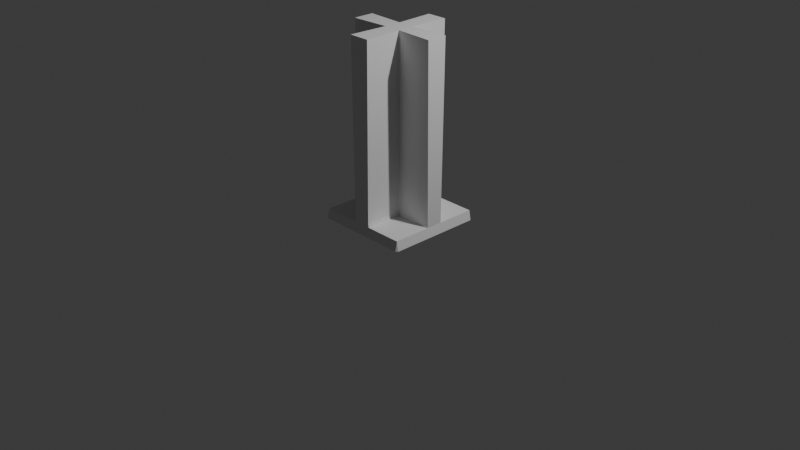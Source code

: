 # Source: FI-009_SupportBeam_Base.blend  (saved by Blender 4.2.66; exported with 4.5.12 LTS)
import bpy
from mathutils import Matrix  # noqa: F401  (used for matrix-valued properties, if any)

bpy.ops.wm.read_factory_settings(use_empty=True)
scene = bpy.context.scene
scene.name = 'Scene'

# ---- collections
col_collection = bpy.data.collections.new('Collection'); scene.collection.children.link(col_collection)
col_export = bpy.data.collections.new('Export'); scene.collection.children.link(col_export)

# ---- materials (node trees are filled in below, after node groups)
mat_material_001 = bpy.data.materials.new('Material.001')
mat_material_001.alpha_threshold = 0.0
mat_material_001.roughness = 0.5
mat_material_001.line_color = (0.0, 0.0, 0.0, 1.0)

# ---- material node trees
mat_material_001.use_nodes = True; mat_material_001.node_tree.nodes.clear()
_N = mat_material_001.node_tree.nodes; _L = mat_material_001.node_tree.links
n0 = _N.new('ShaderNodeOutputMaterial'); n0.name = 'Material Output'; n0.location = (300, 300)
n1 = _N.new('ShaderNodeBsdfPrincipled'); n1.name = 'Principled BSDF'; n1.location = (10, 300)
n1.inputs[3].default_value = 1.45
_L.new(n1.outputs[0], n0.inputs[0])
n0.is_active_output = True

# ---- world
world_world = bpy.data.worlds.new('World'); scene.world = world_world
world_world.use_nodes = True; world_world.node_tree.nodes.clear()
_N = world_world.node_tree.nodes; _L = world_world.node_tree.links
n0 = _N.new('ShaderNodeOutputWorld'); n0.name = 'World Output'; n0.location = (300, 300)
n1 = _N.new('ShaderNodeBackground'); n1.name = 'Background'; n1.location = (10, 300)
n1.inputs[0].default_value = (0.05088, 0.05088, 0.05088, 1.0)
_L.new(n1.outputs[0], n0.inputs[0])
n0.is_active_output = True
world_world.color = (0.05088, 0.05088, 0.05088)
world_world.sun_shadow_jitter_overblur = 0.0

# ---- cameras
cam_camera = bpy.data.cameras.new('Camera')
cam_camera.clip_end = 100.0
cam_camera.ortho_scale = 7.314

# ---- lights
light_light = bpy.data.lights.new('Light', 'POINT')
light_light.energy = 1000.0
light_light.shadow_soft_size = 0.1

# ---- meshes
me_cube_001 = bpy.data.meshes.new('Cube.001')
me_cube_001.from_pydata([(0.5, 0.5194, -0.8007), (0.5206, 0.4989, -0.8007), (0.5001, 0.499, -0.8028), (-0.09026, -0.097, -0.6596), (-0.09844, -0.08877, -0.6596), (-0.09844, -0.097, -0.6975), (0.5002, -0.5002, -0.8028), (0.5206, -0.5, -0.8007), (0.5, -0.5206, -0.8007), (-0.09026, 0.09984, -0.6596), (-0.09844, 0.09984, -0.6975), (-0.09844, 0.09169, -0.6596), (-0.4989, 0.5194, -0.8007), (-0.499, 0.499, -0.8028), (-0.5194, 0.4989, -0.8007), (0.09959, -0.097, -0.6975), (0.09959, -0.08877, -0.6596), (0.09141, -0.097, -0.6596), (-0.5194, -0.5, -0.8007), (-0.499, -0.5002, -0.8028), (-0.4989, -0.5206, -0.8007), (0.09499, 0.09654, -0.6975), (0.08671, 0.09654, -0.6596), (0.09499, 0.08832, -0.6596), (0.09484, 0.08856, 1.159), (0.08695, 0.09639, 1.159), (0.08655, 0.08815, 1.197), (0.1063, 0.4915, 1.159), (0.1071, 0.4997, 1.197), (0.1071, 0.4997, 1.197), (0.5009, 0.1086, 1.197), (0.4926, 0.1078, 1.159), (0.5009, 0.1086, 1.197), (0.5008, 0.4995, -0.6975), (0.4925, 0.4913, -0.6975), (0.5008, 0.4995, -0.6975), (0.4926, 0.09639, -0.6975), (0.4926, 0.08856, -0.6596), (0.5009, 0.08815, -0.6975), (0.08695, 0.4915, -0.6596), (0.09483, 0.4915, -0.6975), (0.08655, 0.4997, -0.6975), (-0.1105, 0.4996, 1.197), (-0.1097, 0.4914, 1.159), (-0.1105, 0.4996, 1.197), (-0.4915, 0.1111, 1.159), (-0.4997, 0.112, 1.197), (-0.4997, 0.112, 1.197), (-0.0905, 0.09969, 1.159), (-0.09829, 0.09193, 1.159), (-0.09009, 0.09152, 1.197), (-0.4915, 0.09193, -0.6596), (-0.4915, 0.09968, -0.6975), (-0.4997, 0.09152, -0.6975), (-0.4913, 0.4913, -0.6975), (-0.4995, 0.4994, -0.6975), (-0.4995, 0.4994, -0.6975), (-0.09828, 0.4914, -0.6975), (-0.0905, 0.4914, -0.6596), (-0.09009, 0.4996, -0.6975), (-0.4997, -0.1092, 1.197), (-0.4915, -0.1084, 1.159), (-0.4997, -0.1092, 1.197), (-0.1098, -0.4926, 1.159), (-0.1106, -0.5009, 1.197), (-0.1106, -0.5009, 1.197), (-0.09829, -0.08901, 1.159), (-0.0905, -0.09685, 1.159), (-0.09009, -0.0886, 1.197), (-0.4913, -0.4925, -0.6975), (-0.4995, -0.5007, -0.6975), (-0.4995, -0.5007, -0.6975), (-0.0905, -0.4926, -0.6596), (-0.09828, -0.4926, -0.6975), (-0.09009, -0.5009, -0.6975), (-0.4915, -0.08901, -0.6596), (-0.4997, -0.0886, -0.6975), (-0.4915, -0.09685, -0.6975), (0.1118, -0.5009, 1.197), (0.111, -0.4926, 1.159), (0.1118, -0.5009, 1.197), (0.4926, -0.1082, 1.159), (0.5008, -0.1091, 1.197), (0.5008, -0.1091, 1.197), (0.09944, -0.08901, 1.159), (0.09124, -0.0886, 1.197), (0.09165, -0.09685, 1.159), (0.5006, -0.5007, -0.6975), (0.4924, -0.4925, -0.6975), (0.5006, -0.5007, -0.6975), (0.09944, -0.4926, -0.6975), (0.09165, -0.4926, -0.6596), (0.09124, -0.5009, -0.6975), (0.4926, -0.09685, -0.6975), (0.5008, -0.0886, -0.6975), (0.4926, -0.08901, -0.6596)], [], [(58, 9, 48, 43), (15, 90, 88, 93), (87, 7, 1, 35, 38, 30, 82, 94), (63, 67, 3, 72), (13, 2, 6, 19), (27, 25, 22, 39), (83, 32, 26, 29, 44, 50, 47, 62, 68, 65, 80, 85), (37, 23, 24, 31), (54, 52, 10, 57), (60, 46, 53, 56, 14, 18, 70, 76), (45, 49, 11, 51), (75, 4, 66, 61), (73, 5, 77, 69), (64, 74, 71, 20, 8, 89, 92, 78), (84, 16, 95, 81), (91, 17, 86, 79), (40, 21, 36, 34), (0, 1, 2), (3, 4, 5), (6, 7, 8), (9, 10, 11), (12, 13, 14), (15, 16, 17), (18, 19, 20), (21, 22, 23), (24, 25, 26), (27, 28, 29), (30, 31, 32), (33, 34, 35), (36, 37, 38), (39, 40, 41), (42, 43, 44), (45, 46, 47), (48, 49, 50), (51, 52, 53), (54, 55, 56), (57, 58, 59), (60, 61, 62), (63, 64, 65), (66, 67, 68), (69, 70, 71), (72, 73, 74), (75, 76, 77), (78, 79, 80), (81, 82, 83), (84, 85, 86), (87, 88, 89), (90, 91, 92), (93, 94, 95), (83, 85, 84, 81), (32, 83, 82, 30), (26, 32, 31, 24), (25, 27, 29, 26), (28, 42, 44, 29), (43, 48, 50, 44), (47, 50, 49, 45), (46, 60, 62, 47), (61, 66, 68, 62), (65, 68, 67, 63), (64, 78, 80, 65), (79, 86, 85, 80), (63, 72, 74, 64), (71, 74, 73, 69), (20, 71, 70, 18), (8, 20, 19, 6), (7, 87, 89, 8), (88, 90, 92, 89), (78, 92, 91, 79), (60, 76, 75, 61), (45, 51, 53, 46), (52, 54, 56, 53), (14, 56, 55, 12), (13, 19, 18, 14), (69, 77, 76, 70), (2, 13, 12, 0), (1, 7, 6, 2), (87, 94, 93, 88), (0, 33, 35, 1), (34, 36, 38, 35), (30, 38, 37, 31), (81, 95, 94, 82), (54, 57, 59, 55), (42, 59, 58, 43), (27, 39, 41, 28), (33, 41, 40, 34), (23, 37, 36, 21), (22, 25, 24, 23), (21, 40, 39, 22), (11, 49, 48, 9), (10, 52, 51, 11), (9, 58, 57, 10), (5, 73, 72, 3), (4, 75, 77, 5), (3, 67, 66, 4), (17, 91, 90, 15), (16, 84, 86, 17), (15, 93, 95, 16), (59, 42, 28, 41, 33, 0, 12, 55)])
_uv = me_cube_001.uv_layers.new(name='UVMap')
_uv.uv.foreach_set('vector', [0.38, 0.6252, 0.38, 0.7475, 0.6193, 0.7475, 0.6193, 0.6252, 0.1276, 0.5026, 0.1276, 0.6261, 0.2502, 0.6261, 0.2502, 0.5026, 0.3882, 0.75, 0.3753, 0.7451, 0.3753, 0.5049, 0.3882, 0.5, 0.3882, 0.5988, 0.625, 0.5988, 0.625, 0.651, 0.3882, 0.651, 0.6193, 0.6261, 0.6193, 0.5026, 0.38, 0.5026, 0.38, 0.6261, 0.13, 0.505, 0.37, 0.505, 0.37, 0.745, 0.13, 0.745, 0.6193, 0.1259, 0.6193, 0.002569, 0.38, 0.002568, 0.38, 0.1259, 0.625, 0.651, 0.625, 0.5988, 0.7245, 0.5988, 0.7245, 0.5, 0.7766, 0.5, 0.7766, 0.598, 0.875, 0.598, 0.875, 0.651, 0.7766, 0.651, 0.7766, 0.75, 0.7234, 0.75, 0.7234, 0.651, 0.38, 0.8733, 0.38, 0.9974, 0.6193, 0.9974, 0.6193, 0.8733, 0.2498, 0.6252, 0.2498, 0.7475, 0.3724, 0.7475, 0.3724, 0.6252, 0.625, 0.09902, 0.625, 0.152, 0.3882, 0.152, 0.3882, 0.25, 0.3753, 0.2451, 0.3753, 0.004946, 0.3882, 0.0, 0.3882, 0.09902, 0.6193, 0.8752, 0.6193, 0.7526, 0.38, 0.7526, 0.38, 0.8752, 0.38, 0.3748, 0.38, 0.4974, 0.6193, 0.4974, 0.6193, 0.3748, 0.3724, 0.6261, 0.3724, 0.5026, 0.2498, 0.5026, 0.2498, 0.6261, 0.625, 0.9016, 0.3882, 0.9016, 0.3882, 1.0, 0.3753, 0.9951, 0.3753, 0.7549, 0.3882, 0.75, 0.3882, 0.8484, 0.625, 0.8484, 0.6193, 0.2526, 0.38, 0.2526, 0.38, 0.3752, 0.6193, 0.3752, 0.38, 0.1239, 0.38, 0.2474, 0.6193, 0.2474, 0.6193, 0.1239, 0.1276, 0.6241, 0.1276, 0.7474, 0.2517, 0.7474, 0.2517, 0.6241, 0.37, 0.5001, 0.3749, 0.505, 0.37, 0.505, 0.375, 0.5026, 0.3724, 0.5, 0.3724, 0.5026, 0.37, 0.745, 0.3749, 0.745, 0.37, 0.7499, 0.375, 0.7475, 0.3724, 0.7475, 0.3724, 0.75, 0.13, 0.5001, 0.13, 0.505, 0.1251, 0.505, 0.375, 0.2474, 0.38, 0.2499, 0.38, 0.2474, 0.1251, 0.745, 0.13, 0.745, 0.13, 0.7499, 0.375, 0.9974, 0.38, 0.9999, 0.38, 0.9974, 0.7225, 0.5988, 0.7245, 0.5969, 0.7245, 0.5988, 0.6204, 0.4004, 0.625, 0.4005, 0.625, 0.4005, 0.625, 0.5988, 0.6205, 0.5989, 0.625, 0.5988, 0.3882, 0.5, 0.3882, 0.498, 0.3882, 0.5, 0.3882, 0.5969, 0.3931, 0.5989, 0.3882, 0.5988, 0.3931, 0.4005, 0.3882, 0.4025, 0.3882, 0.4005, 0.625, 0.3484, 0.6204, 0.3485, 0.625, 0.3484, 0.6204, 0.1519, 0.625, 0.152, 0.625, 0.152, 0.7766, 0.596, 0.7786, 0.598, 0.7766, 0.598, 0.3931, 0.152, 0.3882, 0.154, 0.3882, 0.152, 0.3882, 0.252, 0.3882, 0.25, 0.3882, 0.25, 0.3882, 0.3464, 0.3931, 0.3484, 0.3882, 0.3484, 0.625, 0.09902, 0.6204, 0.09912, 0.625, 0.09902, 0.6204, 0.9015, 0.625, 0.9016, 0.625, 0.9016, 0.7786, 0.651, 0.7766, 0.653, 0.7766, 0.651, 0.3882, 0.001979, 0.3882, 0.0, 0.3882, 0.0, 0.3931, 0.9016, 0.3882, 0.9036, 0.3882, 0.9016, 0.3931, 0.09903, 0.3882, 0.09902, 0.3882, 0.09704, 0.625, 0.8484, 0.6204, 0.8485, 0.625, 0.8484, 0.6204, 0.6509, 0.625, 0.651, 0.625, 0.651, 0.7214, 0.651, 0.7234, 0.651, 0.7234, 0.653, 0.3882, 0.75, 0.3882, 0.748, 0.3882, 0.75, 0.3882, 0.8464, 0.3931, 0.8484, 0.3882, 0.8484, 0.3882, 0.653, 0.3882, 0.651, 0.3931, 0.651, 0.625, 0.651, 0.7234, 0.651, 0.7214, 0.651, 0.627, 0.651, 0.625, 0.5988, 0.625, 0.651, 0.625, 0.651, 0.625, 0.5988, 0.7245, 0.5988, 0.625, 0.5988, 0.627, 0.5988, 0.7225, 0.5988, 0.7245, 0.5969, 0.7245, 0.502, 0.7245, 0.5, 0.7245, 0.5988, 0.625, 0.4005, 0.625, 0.3484, 0.625, 0.3484, 0.625, 0.4005, 0.7766, 0.502, 0.7766, 0.596, 0.7766, 0.598, 0.7766, 0.5, 0.875, 0.598, 0.7766, 0.598, 0.7786, 0.598, 0.873, 0.598, 0.625, 0.152, 0.625, 0.09902, 0.625, 0.09902, 0.625, 0.152, 0.873, 0.651, 0.7786, 0.651, 0.7766, 0.651, 0.875, 0.651, 0.7766, 0.75, 0.7766, 0.651, 0.7766, 0.653, 0.7766, 0.748, 0.625, 0.9016, 0.625, 0.8484, 0.625, 0.8484, 0.625, 0.9016, 0.7234, 0.748, 0.7234, 0.653, 0.7234, 0.651, 0.7234, 0.75, 0.6203, 0.9016, 0.3929, 0.9016, 0.3882, 0.9016, 0.625, 0.9016, 0.3882, 1.0, 0.3882, 0.9016, 0.3882, 0.9036, 0.3882, 0.998, 0.3769, 0.0, 0.3882, 0.0, 0.3882, 0.0, 0.3753, 0.004946, 0.37, 0.75, 0.13, 0.75, 0.13, 0.745, 0.37, 0.745, 0.3753, 0.7451, 0.3882, 0.75, 0.3882, 0.75, 0.3753, 0.7549, 0.3882, 0.752, 0.3882, 0.8464, 0.3882, 0.8484, 0.3882, 0.75, 0.625, 0.8484, 0.3882, 0.8484, 0.3929, 0.8484, 0.6203, 0.8484, 0.625, 0.09902, 0.3882, 0.09902, 0.3929, 0.09902, 0.6203, 0.09902, 0.6203, 0.152, 0.3929, 0.152, 0.3882, 0.152, 0.625, 0.152, 0.3882, 0.154, 0.3882, 0.248, 0.3882, 0.25, 0.3882, 0.152, 0.3753, 0.2451, 0.3882, 0.25, 0.3882, 0.25, 0.3753, 0.2549, 0.13, 0.505, 0.13, 0.745, 0.125, 0.745, 0.125, 0.505, 0.3882, 0.001979, 0.3882, 0.09704, 0.3882, 0.09902, 0.3882, 0.0, 0.37, 0.505, 0.13, 0.505, 0.13, 0.5, 0.37, 0.5, 0.3753, 0.5049, 0.3753, 0.7451, 0.37, 0.745, 0.37, 0.505, 0.3882, 0.75, 0.3882, 0.651, 0.3882, 0.653, 0.3882, 0.748, 0.3753, 0.4951, 0.3882, 0.5, 0.3882, 0.5, 0.3753, 0.5049, 0.3882, 0.502, 0.3882, 0.5969, 0.3882, 0.5988, 0.3882, 0.5, 0.625, 0.5988, 0.3882, 0.5988, 0.3929, 0.5988, 0.6203, 0.5988, 0.6203, 0.651, 0.3929, 0.651, 0.3882, 0.651, 0.625, 0.651, 0.3882, 0.252, 0.3882, 0.3464, 0.3882, 0.3484, 0.3882, 0.25, 0.625, 0.3484, 0.3882, 0.3484, 0.3929, 0.3484, 0.6203, 0.3484, 0.6203, 0.4005, 0.3929, 0.4005, 0.3882, 0.4005, 0.625, 0.4005, 0.3882, 0.5, 0.3882, 0.4005, 0.3882, 0.4025, 0.3882, 0.498, 0.38, 0.9974, 0.38, 0.8733, 0.375, 0.8733, 0.375, 0.9974, 0.38, 1.0, 0.6193, 1.0, 0.6193, 0.9974, 0.38, 0.9974, 0.375, 0.002566, 0.375, 0.1259, 0.38, 0.1259, 0.38, 0.002568, 0.38, 0.7526, 0.6193, 0.7526, 0.6193, 0.7475, 0.38, 0.7475, 0.3724, 0.7475, 0.2498, 0.7475, 0.2498, 0.75, 0.3724, 0.75, 0.38, 0.7475, 0.38, 0.6252, 0.3724, 0.6252, 0.3724, 0.7475, 0.3724, 0.5026, 0.3724, 0.6261, 0.38, 0.6261, 0.38, 0.5026, 0.3724, 0.5, 0.2498, 0.5, 0.2498, 0.5026, 0.3724, 0.5026, 0.38, 0.5026, 0.6193, 0.5026, 0.6193, 0.4974, 0.38, 0.4974, 0.38, 0.2474, 0.38, 0.1239, 0.375, 0.1239, 0.375, 0.2474, 0.38, 0.2526, 0.6193, 0.2526, 0.6193, 0.2474, 0.38, 0.2474, 0.375, 0.2526, 0.375, 0.3752, 0.38, 0.3752, 0.38, 0.2526, 0.3882, 0.3484, 0.625, 0.3484, 0.625, 0.4005, 0.3882, 0.4005, 0.3882, 0.5, 0.3753, 0.4951, 0.3753, 0.2549, 0.3882, 0.25])
me_cube_001.materials.append(mat_material_001)
me_cube_001.use_mirror_vertex_groups = False
me_cube_001.update()

# ---- objects
ob_supportbeam_base = bpy.data.objects.new('supportbeam_base', me_cube_001)
ob_light = bpy.data.objects.new('Light', light_light)
ob_camera = bpy.data.objects.new('Camera', cam_camera)

# ---- transforms, parenting, visibility, modifiers, constraints
ob_supportbeam_base.location = (-0.0005603, 0.0, 0.8028)
ob_supportbeam_base.lock_rotations_4d = False
ob_supportbeam_base.empty_display_type = 'ARROWS'
ob_supportbeam_base.lineart.crease_threshold = 0.0
ob_light.location = (4.076, 1.005, 5.904)
ob_light.rotation_euler = (0.6503, 0.05522, 1.866)
ob_light.lock_rotations_4d = False
ob_light.empty_display_type = 'ARROWS'
ob_light.color = (0.0, 0.0, 0.0, 0.0)
ob_light.lineart.crease_threshold = 0.0
ob_camera.location = (7.359, -6.926, 4.958)
ob_camera.rotation_euler = (1.109, 0.0, 0.8149)
ob_camera.lock_rotations_4d = False
ob_camera.empty_display_type = 'ARROWS'
ob_camera.color = (0.0, 0.0, 0.0, 0.0)
ob_camera.display_type = 'WIRE'
ob_camera.lineart.crease_threshold = 0.0

# ---- collection membership
scene.collection.objects.link(ob_supportbeam_base)
col_collection.objects.link(ob_light)
col_collection.objects.link(ob_camera)

# ---- scene / render settings (as saved in the file)
scene.camera = ob_camera
scene.frame_start = 1; scene.frame_end = 250; scene.frame_set(1)
scene.render.engine = 'BLENDER_EEVEE_NEXT'
bpy.context.view_layer.update()
